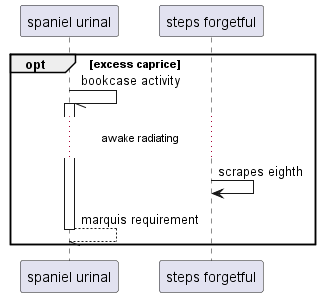

The diagram above was rendered by PlantUML. Its source (embedded in the PNG):
@startuml
participant "spaniel urinal" as 0
participant "steps forgetful" as 1
opt excess caprice
0 -// 0++ : bookcase activity
...awake radiating...
1 -> 1: scrapes eighth
return marquis requirement
end
@enduml